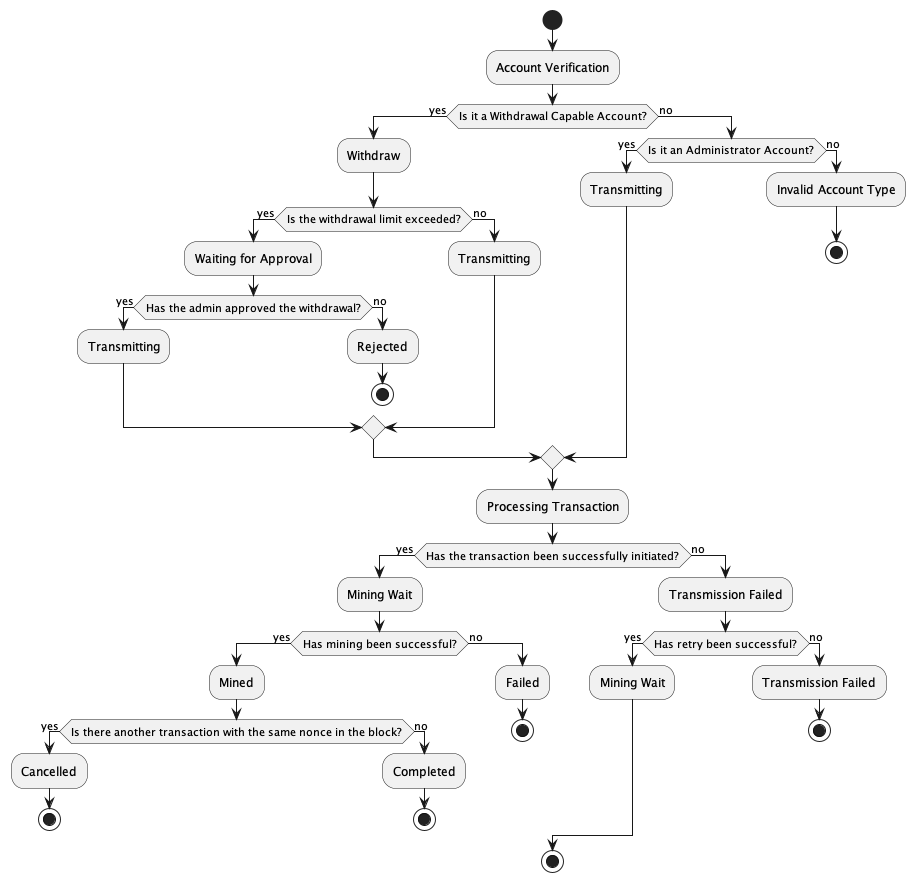

The diagram above was rendered by PlantUML. Its source (embedded in the PNG):
@startuml

start

:Account Verification;

if (Is it a Withdrawal Capable Account?) then (yes)
    :Withdraw;
    if (Is the withdrawal limit exceeded?) then (yes)
        :Waiting for Approval;
        if (Has the admin approved the withdrawal?) then (yes)
            :Transmitting;
        else (no)
            :Rejected;
            stop
        endif
    else (no)
        :Transmitting;
    endif
else (no)
    if (Is it an Administrator Account?) then (yes)
        :Transmitting;
    else (no)
        :Invalid Account Type;
        stop
    endif
endif

:Processing Transaction;
if (Has the transaction been successfully initiated?) then (yes)
    :Mining Wait;
    if (Has mining been successful?) then (yes)
        :Mined;
        if (Is there another transaction with the same nonce in the block?) then (yes)
            :Cancelled;
            stop
        else (no)
            :Completed;
            stop
        endif
    else (no)
        :Failed;
        stop
    endif
else (no)
    :Transmission Failed;
    if (Has retry been successful?) then (yes)
        :Mining Wait;
    else (no)
        :Transmission Failed;
        stop
    endif
endif

stop

@enduml